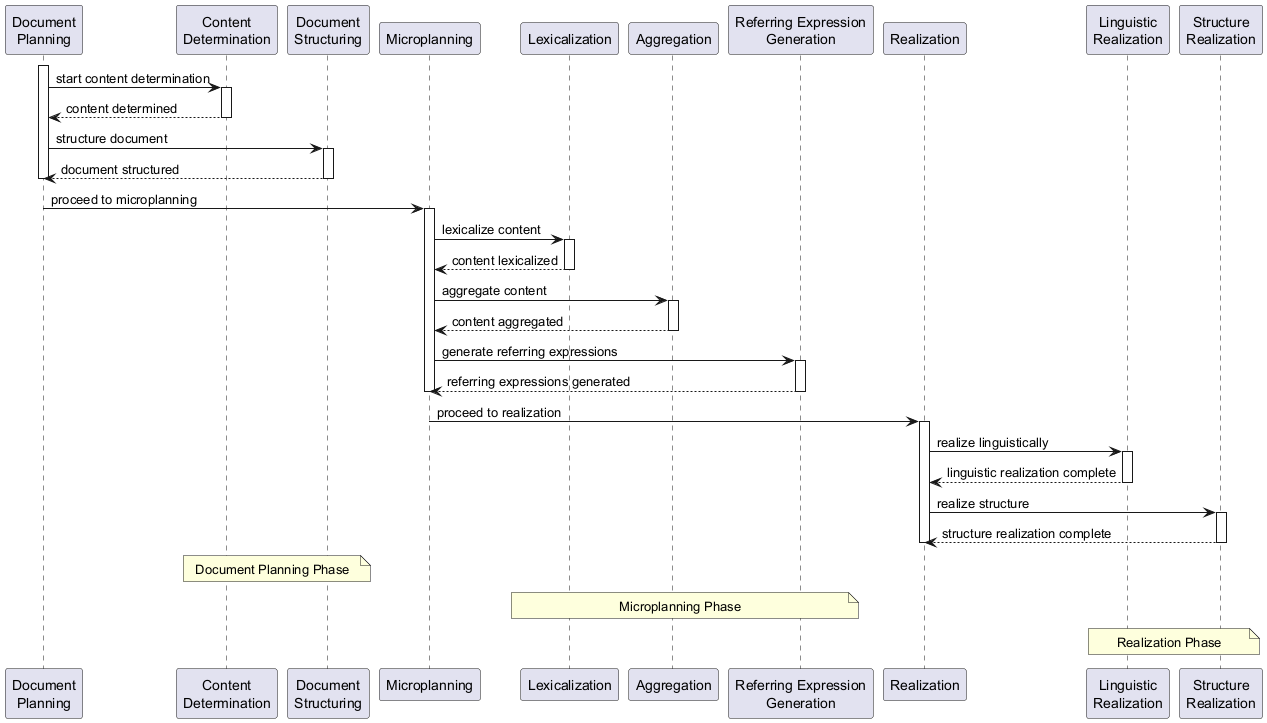

The diagram above was rendered by PlantUML. Its source (embedded in the PNG):
@startuml
participant "Document\nPlanning" as DP
participant "Content\nDetermination" as CD
participant "Document\nStructuring" as DS
participant "Microplanning" as MP
participant "Lexicalization" as L
participant "Aggregation" as A
participant "Referring Expression\nGeneration" as REG
participant "Realization" as R
participant "Linguistic\nRealization" as LR
participant "Structure\nRealization" as SR

activate DP
DP -> CD: start content determination
activate CD
CD --> DP: content determined
deactivate CD

DP -> DS: structure document
activate DS
DS --> DP: document structured
deactivate DS
deactivate DP

DP -> MP: proceed to microplanning
activate MP
MP -> L: lexicalize content
activate L
L --> MP: content lexicalized
deactivate L

MP -> A: aggregate content
activate A
A --> MP: content aggregated
deactivate A

MP -> REG: generate referring expressions
activate REG
REG --> MP: referring expressions generated
deactivate REG
deactivate MP

MP -> R: proceed to realization
activate R
R -> LR: realize linguistically
activate LR
LR --> R: linguistic realization complete
deactivate LR

R -> SR: realize structure
activate SR
SR --> R: structure realization complete
deactivate SR
deactivate R

note over CD, DS: Document Planning Phase
note over L, REG: Microplanning Phase
note over LR, SR: Realization Phase
@enduml